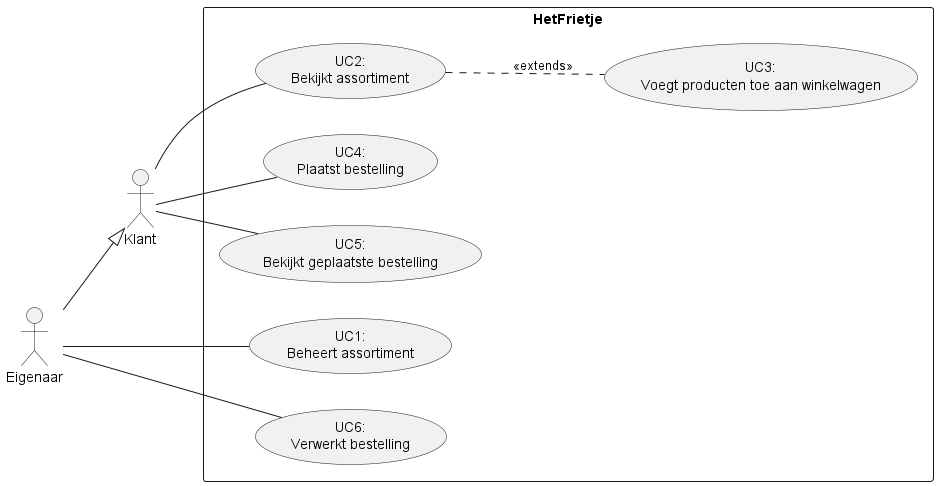

The diagram above was rendered by PlantUML. Its source (embedded in the PNG):
@startuml HetFrietje
skinparam PackageStyle rectangle
left to right direction

actor Eigenaar
actor Klant

package HetFrietje {
    usecase "UC1:\nBeheert assortiment" as UC1
    usecase "UC2:\nBekijkt assortiment" as UC2
    usecase "UC3:\nVoegt producten toe aan winkelwagen" as UC3
    usecase "UC4:\nPlaatst bestelling" as UC4
    usecase "UC5:\nBekijkt geplaatste bestelling" as UC5
    usecase "UC6:\nVerwerkt bestelling" as UC6
}

Eigenaar --|> Klant

UC2 .. UC3 : <<extends>>

Klant -- UC2
Klant -- UC5
Klant -- UC4

Eigenaar -- UC1
Eigenaar -- UC6

@enduml